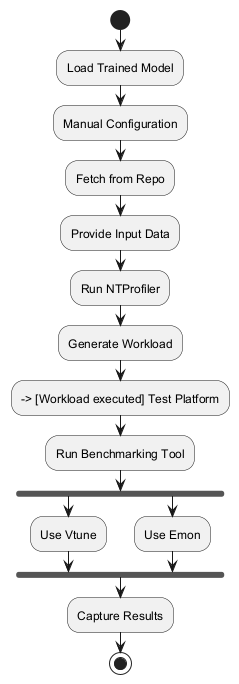

The diagram above was rendered by PlantUML. Its source (embedded in the PNG):
@startuml
start
:Load Trained Model;
:Manual Configuration;
:Fetch from Repo;
:Provide Input Data;
:Run NTProfiler;
:Generate Workload;
--> [Workload executed] Test Platform
:Run Benchmarking Tool;
fork
    :Use Vtune;
fork again
    :Use Emon;
end fork
:Capture Results;
stop
@enduml